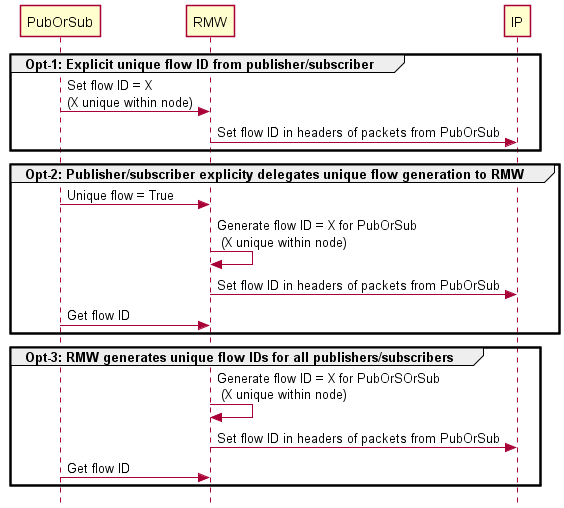

The diagram above was rendered by PlantUML. Its source (embedded in the PNG):
@startuml Unique Flow Creation
skinparam style strictuml
group Opt-1: Explicit unique flow ID from publisher/subscriber
PubOrSub -> RMW : Set flow ID = X \n(X unique within node)
RMW -> IP : Set flow ID in headers of packets from PubOrSub
end
group Opt-2: Publisher/subscriber explicity delegates unique flow generation to RMW
PubOrSub -> RMW : Unique flow = True
RMW -> RMW : Generate flow ID = X for PubOrSub \n (X unique within node)
RMW -> IP : Set flow ID in headers of packets from PubOrSub
PubOrSub -> RMW : Get flow ID
end
group Opt-3: RMW generates unique flow IDs for all publishers/subscribers
RMW -> RMW : Generate flow ID = X for PubOrSOrSub \n (X unique within node)
RMW -> IP : Set flow ID in headers of packets from PubOrSub
PubOrSub -> RMW : Get flow ID
end
@enduml